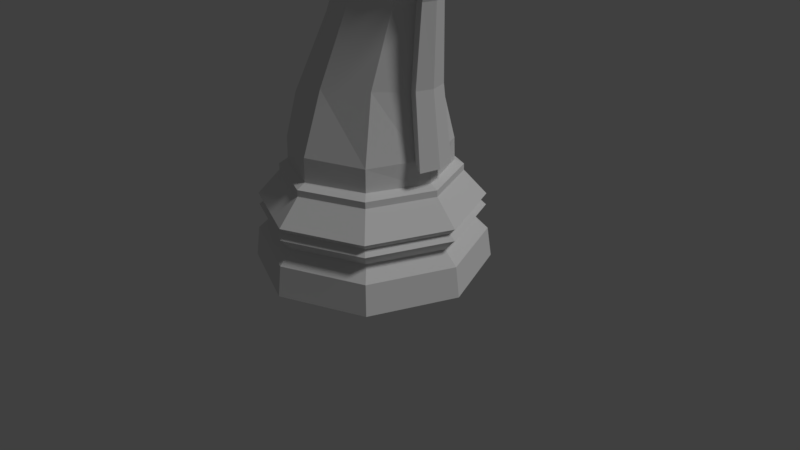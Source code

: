 # Source: Chess_Piece_-_Knight_-_LowPoly.blend  (saved by Blender 2.77.0; exported with 4.5.12 LTS)
import bpy
from mathutils import Matrix  # noqa: F401  (used for matrix-valued properties, if any)

bpy.ops.wm.read_factory_settings(use_empty=True)
scene = bpy.context.scene
scene.name = 'Scene'

# ---- collections
col_collection_1 = bpy.data.collections.new('Collection 1'); scene.collection.children.link(col_collection_1)

# ---- world
world_world = bpy.data.worlds.new('World'); scene.world = world_world
world_world.color = (0.05088, 0.05088, 0.05088)
world_world.use_sun_shadow = False
world_world.sun_shadow_jitter_overblur = 0.0
world_world.cycles.sampling_method = 'MANUAL'

# ---- cameras
cam_camera = bpy.data.cameras.new('Camera')
cam_camera.clip_end = 100.0
cam_camera.lens = 35.0
cam_camera.sensor_width = 32.0
cam_camera.sensor_height = 18.0
cam_camera.ortho_scale = 7.314
cam_camera.dof.focus_distance = 0.0
cam_camera.dof.aperture_fstop = 128.0

# ---- lights
light_lamp = bpy.data.lights.new('Lamp', 'SUN')
light_lamp.transmission_factor = 0.0
light_lamp.cutoff_distance = 30.0
light_lamp.angle = 0.1993
light_lamp.energy = 1.0
light_lamp.shadow_buffer_clip_start = 1.001
light_lamp.shadow_soft_size = 0.1
light_lamp.shadow_cascade_max_distance = 1000.0

# ---- meshes
me_cylinder = bpy.data.meshes.new('Cylinder')
me_cylinder.from_pydata([(1.061, -1.061, -1.0), (0.7193, -0.7187, 0.7558), (-4.888e-07, -1.5, -1.0), (-0.0009873, -1.018, 0.7556), (-1.061, -1.061, -1.0), (-0.7219, -0.7183, 0.7556), (0.899, -0.899, -0.2691), (-3.874e-07, -1.271, -0.2691), (-0.899, -0.899, -0.2691), (1.024, -1.024, -0.4879), (-4.657e-07, -1.448, -0.4879), (-1.024, -1.024, -0.4879), (1.002, -1.002, -0.05164), (1.002, -1.002, 0.1482), (-4.365e-07, -1.417, -0.05164), (-4.366e-07, -1.417, 0.1482), (-1.002, -1.002, -0.05164), (-1.002, -1.002, 0.1482), (0.9462, -0.9462, 0.03915), (-4.005e-07, -1.338, 0.03915), (-0.9462, -0.9462, 0.03915), (0.8005, -0.8005, 0.5703), (-7.74e-06, -1.132, 0.5703), (-0.8005, -0.8005, 0.5703), (0.8002, -0.8, 0.6773), (-9.22e-05, -1.131, 0.6772), (-0.8003, -0.8, 0.6774), (1.5, 0.0, -1.0), (1.029, -0.0002825, 0.7522), (0.03769, -0.755, 2.174), (-0.6826, -0.5649, 1.864), (-1.5, 0.0, -1.0), (-1.035, 0.0, 0.7501), (1.271, 0.0, -0.2691), (0.7364, -0.1877, 5.566), (-1.271, 0.0, -0.2691), (1.448, 0.0, -0.4879), (-0.9684, 0.0, 1.722), (-1.448, 0.0, -0.4879), (1.417, 1.687e-10, -0.05164), (1.417, 1.687e-10, 0.1482), (-1.044, 0.0, 1.166), (1.041, -0.0001658, 1.155), (-1.417, 1.687e-10, -0.05164), (-1.417, -3.754e-06, 0.1482), (1.338, 1.687e-10, 0.03915), (-0.7128, -0.7145, 1.157), (-1.338, 1.687e-10, 0.03915), (1.132, -5.813e-06, 0.5703), (0.002744, -1.01, 1.158), (-1.132, -7.003e-05, 0.5703), (1.132, -3.923e-05, 0.6782), (0.7173, -0.7106, 1.133), (0.636, -0.5276, 2.233), (-1.132, -0.0002866, 0.6794), (0.217, -0.4456, 3.453), (-0.3464, -0.3047, 3.152), (-0.1901, -0.1607, 5.457), (-0.5862, 0.0, 2.862), (0.7184, -0.2688, 3.426), (0.3768, -0.4519, 4.168), (-0.1454, -0.3008, 3.742), (-0.2835, 0.0, 5.497), (-0.2854, 0.0, 3.764), (0.9054, -0.303, 4.28), (0.6568, -0.0001204, 5.462), (-0.3241, -0.3549, 4.193), (0.5095, -0.3488, 5.183), (0.03467, -0.502, 4.682), (-0.3725, 0.0, 4.009), (-0.3446, -0.3982, 4.742), (-0.4859, -0.328, 4.259), (-0.5347, 0.0, 5.328), (-0.5133, 0.0, 4.086), (-0.3711, -0.2637, 5.107), (-1.14, -0.2042, 4.586), (-1.084, -0.1403, 4.298), (-1.255, 0.0, 4.924), (-1.086, 0.005844, 4.165), (-1.182, -0.2073, 4.774), (-0.9648, 0.0, 5.163), (-0.7933, -0.2179, 4.949), (-0.7259, -0.3517, 4.635), (-0.7282, -0.3185, 4.269), (-0.733, 0.004115, 4.048), (0.972, -0.1414, 0.7518), (1.068, -0.1554, 0.6785), (1.068, -0.1555, 0.5703), (1.337, -0.1946, 0.1482), (1.262, -0.1837, 0.03915), (1.336, -0.1946, -0.05164), (1.365, -0.1988, -0.4879), (1.199, -0.1746, -0.2691), (1.415, -0.206, -1.0), (0.8794, -0.1129, 2.183), (0.9847, -0.142, 1.157), (0.8915, -0.03627, 3.441), (1.119, -0.05534, 4.322), (-0.467, -0.1005, 5.279), (-1.22, -0.1026, 4.91), (-0.8787, -0.06965, 5.122), (0.6406, -0.174, 5.35), (0.8773, -0.1628, 2.183), (0.9801, -0.1981, 1.156), (1.039, 0.0005107, 1.154), (0.9015, -0.1049, 3.444), (1.123, -0.1195, 4.322), (0.6581, 5.076e-05, 5.461), (0.6162, -0.1342, 5.413), (0.7836, 0.0, 5.618), (1.007, -0.2165, 2.261), (1.065, 0.0, 2.25), (1.107, -0.2505, 1.039), (1.172, 0.0, 1.043), (1.053, -0.1662, 3.522), (1.101, 0.0, 3.525), (1.264, -0.1727, 4.477), (1.317, 0.0, 4.49), (0.7819, 0.0001588, 5.615), (0.7383, -0.1869, 5.568), (0.6641, -0.329, 4.929), (0.2981, -0.4888, 4.558), (-0.1826, -0.3266, 4.044), (-0.2924, 0.0, 3.908), (0.7849, -0.1288, 5.055), (0.799, -0.1275, 5.021), (0.9744, 0.0, 5.21), (0.9274, -0.1818, 5.175), (0.4697, -0.3785, 5.2), (0.6123, -0.142, 5.424), (0.8052, -0.1157, 5.023), (0.7037, -0.3734, 4.864), (0.8002, -0.4379, 5.234), (0.8645, -0.2968, 5.361), (1.001, -0.2962, 5.201), (0.9178, -0.4291, 5.106)], [], [(3, 1, 24, 25), (25, 24, 21, 22), (22, 21, 13, 15), (19, 18, 12, 14), (14, 12, 6, 7), (7, 6, 9, 10), (85, 28, 51, 86), (86, 51, 48, 87), (87, 48, 40, 88), (89, 45, 39, 90), (90, 39, 33, 92), (92, 33, 36, 91), (32, 5, 26, 54), (54, 26, 23, 50), (50, 23, 17, 44), (47, 44, 17, 20), (20, 17, 15, 19), (47, 20, 16, 43), (43, 16, 8, 35), (35, 8, 11, 38), (91, 93, 0, 9), (9, 0, 2, 10), (5, 3, 25, 26), (26, 25, 22, 23), (23, 22, 15, 17), (19, 15, 13, 18), (89, 88, 40, 45), (20, 19, 14, 16), (16, 14, 7, 8), (8, 7, 10, 11), (10, 2, 4, 11), (11, 4, 31, 38), (46, 41, 37, 30), (1, 3, 49, 52), (5, 32, 41, 46), (3, 5, 46, 49), (49, 46, 30, 29), (85, 1, 52, 95), (95, 52, 53, 94), (52, 49, 29, 53), (30, 37, 58, 56), (94, 53, 59, 96), (29, 30, 56, 55), (53, 29, 55, 59), (59, 55, 60, 64), (56, 58, 63, 61), (96, 59, 64, 97), (55, 56, 61, 60), (131, 121, 68, 128), (122, 123, 69, 66), (124, 120, 135, 134), (121, 122, 66, 68), (129, 128, 74, 98), (68, 66, 71, 70), (128, 68, 70, 74), (66, 69, 73, 71), (100, 81, 79, 99), (82, 83, 76, 75), (81, 82, 75, 79), (83, 84, 78, 76), (71, 73, 84, 83), (74, 70, 82, 81), (70, 71, 83, 82), (98, 74, 81, 100), (78, 77, 99, 79, 75, 76), (4, 2, 0, 93, 27, 31), (72, 98, 100, 80), (80, 100, 99, 77), (65, 129, 34, 109), (42, 95, 103, 104), (129, 65, 107, 108), (130, 129, 108, 125), (95, 94, 102, 103), (28, 85, 95, 42), (18, 13, 88, 89), (36, 27, 93, 91), (6, 92, 91, 9), (12, 90, 92, 6), (18, 89, 90, 12), (21, 87, 88, 13), (24, 86, 87, 21), (1, 85, 86, 24), (104, 103, 112, 113), (129, 98, 57, 34), (108, 107, 118, 119), (98, 72, 62, 57), (96, 97, 106, 105), (94, 96, 105, 102), (109, 34, 57, 62), (126, 127, 119, 118), (115, 114, 116, 117), (111, 110, 114, 115), (113, 112, 110, 111), (125, 108, 119, 127), (105, 106, 116, 114), (102, 105, 114, 110), (103, 102, 110, 112), (106, 125, 127, 116), (117, 116, 127, 126), (97, 130, 125, 106), (60, 61, 122, 121), (97, 64, 131, 130), (61, 63, 123, 122), (64, 60, 121, 131), (101, 67, 128, 129), (124, 101, 129, 130), (67, 120, 131, 128), (120, 124, 130, 131), (134, 135, 132, 133), (101, 124, 134, 133), (120, 67, 132, 135), (67, 101, 133, 132)])
me_cylinder.use_remesh_preserve_volume = False
me_cylinder.use_remesh_preserve_attributes = False
me_cylinder.use_mirror_vertex_groups = False
me_cylinder.update()

# ---- objects
ob_chess_piece_pawn = bpy.data.objects.new('Chess Piece Pawn', me_cylinder)
ob_lamp = bpy.data.objects.new('Lamp', light_lamp)
ob_camera = bpy.data.objects.new('Camera', cam_camera)

# ---- transforms, parenting, visibility, modifiers, constraints
ob_chess_piece_pawn.location = (0.0, 0.0, 0.75)
ob_chess_piece_pawn.scale = (1.0, 1.0, 0.75)
ob_chess_piece_pawn.lineart.crease_threshold = 0.0
_m = ob_chess_piece_pawn.modifiers.new('Mirror', 'MIRROR')
_m.use_axis = (False, True, False)
_m.use_clip = True
ob_lamp.location = (4.076, 1.005, 5.904)
ob_lamp.rotation_euler = (0.6503, 0.05522, 1.866)
ob_lamp.lock_rotations_4d = False
ob_lamp.empty_display_type = 'ARROWS'
ob_lamp.color = (0.0, 0.0, 0.0, 0.0)
ob_lamp.lineart.crease_threshold = 0.0
ob_camera.location = (7.481, -6.508, 5.344)
ob_camera.rotation_euler = (1.109, 0.01082, 0.8149)
ob_camera.lock_rotations_4d = False
ob_camera.empty_display_type = 'ARROWS'
ob_camera.color = (0.0, 0.0, 0.0, 0.0)
ob_camera.display_type = 'WIRE'
ob_camera.lineart.crease_threshold = 0.0

# ---- collection membership
col_collection_1.objects.link(ob_chess_piece_pawn)
col_collection_1.objects.link(ob_lamp)
col_collection_1.objects.link(ob_camera)

# ---- scene / render settings (as saved in the file)
scene.camera = ob_camera
scene.frame_start = 1; scene.frame_end = 250; scene.frame_set(255)
scene.render.engine = 'BLENDER_EEVEE_NEXT'
scene.render.resolution_percentage = 50
scene.render.dither_intensity = 0.0
scene.cycles.use_denoising = False
scene.cycles.samples = 128
scene.cycles.sampling_pattern = 'TABULATED_SOBOL'
scene.cycles.light_sampling_threshold = 0.0
scene.cycles.use_adaptive_sampling = False
scene.cycles.use_light_tree = False
scene.cycles.blur_glossy = 0.0
scene.cycles.sample_clamp_indirect = 0.0
scene.view_settings.view_transform = 'Standard'
bpy.context.view_layer.update()
